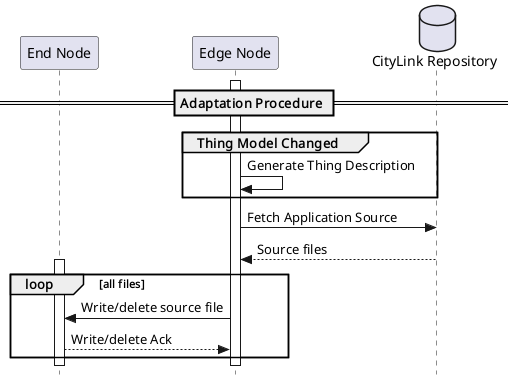

The diagram above was rendered by PlantUML. Its source (embedded in the PNG):
@startuml
skinparam style strictuml

participant "End Node" as endNode
participant "Edge Node" as edgeNode
database "CityLink Repository" as cloud

== Adaptation Procedure ==

activate edgeNode
group Thing Model Changed
    edgeNode -> edgeNode: Generate Thing Description
end

edgeNode -> cloud: Fetch Application Source
cloud --> edgeNode: Source files

activate endNode
loop all files
    edgeNode -> endNode: Write/delete source file
    endNode --> edgeNode: Write/delete Ack
end

@enduml